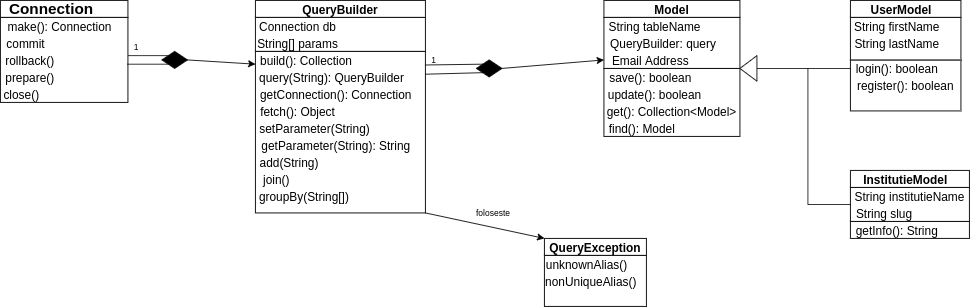

The diagram above was exported from draw.io. Its source (the exported page's mxGraphModel, read from the mxfile embedded in the PNG):
<mxGraphModel dx="1312" dy="913" grid="1" gridSize="10" guides="1" tooltips="1" connect="1" arrows="1" fold="1" page="1" pageScale="1" pageWidth="850" pageHeight="1100" math="0" shadow="0">
  <root>
    <mxCell id="0" />
    <mxCell id="1" parent="0" />
    <mxCell id="e-HX6vUZaZ9DuMzMGqeD-72" value="" style="rounded=0;whiteSpace=wrap;html=1;fillColor=#ffffff;fontSize=14;fontColor=#000000;" vertex="1" parent="1">
      <mxGeometry x="1080" y="380" width="140" height="20" as="geometry" />
    </mxCell>
    <mxCell id="e-HX6vUZaZ9DuMzMGqeD-69" value="" style="rounded=0;whiteSpace=wrap;html=1;fillColor=#ffffff;fontSize=14;fontColor=#000000;" vertex="1" parent="1">
      <mxGeometry x="1080" y="340" width="140" height="40" as="geometry" />
    </mxCell>
    <mxCell id="e-HX6vUZaZ9DuMzMGqeD-64" value="" style="rounded=0;whiteSpace=wrap;html=1;fillColor=#ffffff;fontSize=14;fontColor=#000000;" vertex="1" parent="1">
      <mxGeometry x="1080" y="190" width="130" height="60" as="geometry" />
    </mxCell>
    <mxCell id="e-HX6vUZaZ9DuMzMGqeD-37" value="" style="rounded=0;whiteSpace=wrap;html=1;fontSize=14;" vertex="1" parent="1">
      <mxGeometry x="790" y="200" width="160" height="80" as="geometry" />
    </mxCell>
    <mxCell id="e-HX6vUZaZ9DuMzMGqeD-1" value="" style="rounded=0;whiteSpace=wrap;html=1;" vertex="1" parent="1">
      <mxGeometry x="80" y="120" width="150" height="20" as="geometry" />
    </mxCell>
    <mxCell id="e-HX6vUZaZ9DuMzMGqeD-2" value="Connection" style="text;html=1;strokeColor=none;fillColor=none;align=center;verticalAlign=middle;whiteSpace=wrap;rounded=0;fontSize=18;fontStyle=1" vertex="1" parent="1">
      <mxGeometry x="120" y="120" width="40" height="20" as="geometry" />
    </mxCell>
    <mxCell id="e-HX6vUZaZ9DuMzMGqeD-3" value="" style="rounded=0;whiteSpace=wrap;html=1;fontSize=18;" vertex="1" parent="1">
      <mxGeometry x="80" y="140" width="150" height="100" as="geometry" />
    </mxCell>
    <mxCell id="e-HX6vUZaZ9DuMzMGqeD-5" value="make(): Connection" style="text;html=1;strokeColor=none;fillColor=none;align=center;verticalAlign=middle;whiteSpace=wrap;rounded=0;fontSize=14;" vertex="1" parent="1">
      <mxGeometry x="80" y="140" width="140" height="20" as="geometry" />
    </mxCell>
    <mxCell id="e-HX6vUZaZ9DuMzMGqeD-6" value="commit" style="text;html=1;strokeColor=none;fillColor=none;align=center;verticalAlign=middle;whiteSpace=wrap;rounded=0;fontSize=14;" vertex="1" parent="1">
      <mxGeometry x="90" y="160" width="40" height="20" as="geometry" />
    </mxCell>
    <mxCell id="e-HX6vUZaZ9DuMzMGqeD-7" value="rollback()" style="text;html=1;strokeColor=none;fillColor=none;align=center;verticalAlign=middle;whiteSpace=wrap;rounded=0;fontSize=14;" vertex="1" parent="1">
      <mxGeometry x="80" y="180" width="70" height="20" as="geometry" />
    </mxCell>
    <mxCell id="e-HX6vUZaZ9DuMzMGqeD-8" style="edgeStyle=orthogonalEdgeStyle;rounded=0;orthogonalLoop=1;jettySize=auto;html=1;exitX=0.5;exitY=1;exitDx=0;exitDy=0;fontSize=14;" edge="1" parent="1" source="e-HX6vUZaZ9DuMzMGqeD-7" target="e-HX6vUZaZ9DuMzMGqeD-7">
      <mxGeometry relative="1" as="geometry" />
    </mxCell>
    <mxCell id="e-HX6vUZaZ9DuMzMGqeD-9" value="prepare()" style="text;html=1;strokeColor=none;fillColor=none;align=center;verticalAlign=middle;whiteSpace=wrap;rounded=0;fontSize=14;" vertex="1" parent="1">
      <mxGeometry x="85" y="200" width="60" height="20" as="geometry" />
    </mxCell>
    <mxCell id="e-HX6vUZaZ9DuMzMGqeD-10" value="close()" style="text;html=1;strokeColor=none;fillColor=none;align=center;verticalAlign=middle;whiteSpace=wrap;rounded=0;fontSize=14;" vertex="1" parent="1">
      <mxGeometry x="80" y="220" width="50" height="20" as="geometry" />
    </mxCell>
    <mxCell id="e-HX6vUZaZ9DuMzMGqeD-11" value="" style="rounded=0;whiteSpace=wrap;html=1;fontSize=14;" vertex="1" parent="1">
      <mxGeometry x="380" y="120" width="200" height="20" as="geometry" />
    </mxCell>
    <mxCell id="e-HX6vUZaZ9DuMzMGqeD-12" value="QueryBuilder" style="text;html=1;strokeColor=none;fillColor=none;align=center;verticalAlign=middle;whiteSpace=wrap;rounded=0;fontSize=14;fontStyle=1" vertex="1" parent="1">
      <mxGeometry x="435" y="120" width="90" height="20" as="geometry" />
    </mxCell>
    <mxCell id="e-HX6vUZaZ9DuMzMGqeD-13" value="" style="rounded=0;whiteSpace=wrap;html=1;fontSize=14;" vertex="1" parent="1">
      <mxGeometry x="380" y="140" width="200" height="40" as="geometry" />
    </mxCell>
    <mxCell id="e-HX6vUZaZ9DuMzMGqeD-14" value="Connection db" style="text;html=1;strokeColor=none;fillColor=none;align=center;verticalAlign=middle;whiteSpace=wrap;rounded=0;fontSize=14;" vertex="1" parent="1">
      <mxGeometry x="375" y="140" width="110" height="20" as="geometry" />
    </mxCell>
    <mxCell id="e-HX6vUZaZ9DuMzMGqeD-15" value="String[] params" style="text;html=1;strokeColor=none;fillColor=none;align=center;verticalAlign=middle;whiteSpace=wrap;rounded=0;fontSize=14;" vertex="1" parent="1">
      <mxGeometry x="375" y="160" width="110" height="20" as="geometry" />
    </mxCell>
    <mxCell id="e-HX6vUZaZ9DuMzMGqeD-17" value="" style="rounded=0;whiteSpace=wrap;html=1;fontSize=14;" vertex="1" parent="1">
      <mxGeometry x="380" y="180" width="200" height="190" as="geometry" />
    </mxCell>
    <mxCell id="e-HX6vUZaZ9DuMzMGqeD-19" value="build(): Collection" style="text;html=1;strokeColor=none;fillColor=none;align=center;verticalAlign=middle;whiteSpace=wrap;rounded=0;fontSize=14;" vertex="1" parent="1">
      <mxGeometry x="380" y="180" width="120" height="20" as="geometry" />
    </mxCell>
    <mxCell id="e-HX6vUZaZ9DuMzMGqeD-20" value="query(String): QueryBuilder" style="text;html=1;strokeColor=none;fillColor=none;align=center;verticalAlign=middle;whiteSpace=wrap;rounded=0;fontSize=14;" vertex="1" parent="1">
      <mxGeometry x="375" y="200" width="190" height="20" as="geometry" />
    </mxCell>
    <mxCell id="e-HX6vUZaZ9DuMzMGqeD-21" value="getConnection(): Connection" style="text;html=1;strokeColor=none;fillColor=none;align=center;verticalAlign=middle;whiteSpace=wrap;rounded=0;fontSize=14;" vertex="1" parent="1">
      <mxGeometry x="375" y="220" width="200" height="20" as="geometry" />
    </mxCell>
    <mxCell id="e-HX6vUZaZ9DuMzMGqeD-23" value="fetch(): Object" style="text;html=1;strokeColor=none;fillColor=none;align=center;verticalAlign=middle;whiteSpace=wrap;rounded=0;fontSize=14;" vertex="1" parent="1">
      <mxGeometry x="380" y="240" width="100" height="20" as="geometry" />
    </mxCell>
    <mxCell id="e-HX6vUZaZ9DuMzMGqeD-24" value="setParameter(String)" style="text;html=1;strokeColor=none;fillColor=none;align=center;verticalAlign=middle;whiteSpace=wrap;rounded=0;fontSize=14;" vertex="1" parent="1">
      <mxGeometry x="380" y="260" width="140" height="20" as="geometry" />
    </mxCell>
    <mxCell id="e-HX6vUZaZ9DuMzMGqeD-25" value="getParameter(String): String" style="text;html=1;strokeColor=none;fillColor=none;align=center;verticalAlign=middle;whiteSpace=wrap;rounded=0;fontSize=14;" vertex="1" parent="1">
      <mxGeometry x="380" y="280" width="190" height="20" as="geometry" />
    </mxCell>
    <mxCell id="e-HX6vUZaZ9DuMzMGqeD-26" value="add(String)" style="text;html=1;strokeColor=none;fillColor=none;align=center;verticalAlign=middle;whiteSpace=wrap;rounded=0;fontSize=14;" vertex="1" parent="1">
      <mxGeometry x="380" y="300" width="80" height="20" as="geometry" />
    </mxCell>
    <mxCell id="e-HX6vUZaZ9DuMzMGqeD-28" value="join()" style="text;html=1;strokeColor=none;fillColor=none;align=center;verticalAlign=middle;whiteSpace=wrap;rounded=0;fontSize=14;" vertex="1" parent="1">
      <mxGeometry x="385" y="320" width="40" height="20" as="geometry" />
    </mxCell>
    <mxCell id="e-HX6vUZaZ9DuMzMGqeD-29" value="groupBy(String[])" style="text;html=1;strokeColor=none;fillColor=none;align=center;verticalAlign=middle;whiteSpace=wrap;rounded=0;fontSize=14;" vertex="1" parent="1">
      <mxGeometry x="380" y="340" width="115" height="20" as="geometry" />
    </mxCell>
    <mxCell id="e-HX6vUZaZ9DuMzMGqeD-30" value="" style="rounded=0;whiteSpace=wrap;html=1;fontSize=14;" vertex="1" parent="1">
      <mxGeometry x="790" y="120" width="160" height="20" as="geometry" />
    </mxCell>
    <mxCell id="e-HX6vUZaZ9DuMzMGqeD-31" value="Model" style="text;html=1;strokeColor=none;fillColor=none;align=center;verticalAlign=middle;whiteSpace=wrap;rounded=0;fontSize=14;fontStyle=1" vertex="1" parent="1">
      <mxGeometry x="850" y="120" width="40" height="20" as="geometry" />
    </mxCell>
    <mxCell id="e-HX6vUZaZ9DuMzMGqeD-32" value="" style="rounded=0;whiteSpace=wrap;html=1;fontSize=14;" vertex="1" parent="1">
      <mxGeometry x="790" y="140" width="160" height="60" as="geometry" />
    </mxCell>
    <mxCell id="e-HX6vUZaZ9DuMzMGqeD-33" value="String tableName" style="text;html=1;strokeColor=none;fillColor=none;align=center;verticalAlign=middle;whiteSpace=wrap;rounded=0;fontSize=14;" vertex="1" parent="1">
      <mxGeometry x="785" y="140" width="130" height="20" as="geometry" />
    </mxCell>
    <mxCell id="e-HX6vUZaZ9DuMzMGqeD-34" value="QueryBuilder: query" style="text;html=1;strokeColor=none;fillColor=none;align=center;verticalAlign=middle;whiteSpace=wrap;rounded=0;fontSize=14;" vertex="1" parent="1">
      <mxGeometry x="790" y="160" width="140" height="20" as="geometry" />
    </mxCell>
    <mxCell id="e-HX6vUZaZ9DuMzMGqeD-35" value="Email Address" style="text;html=1;strokeColor=none;fillColor=none;align=center;verticalAlign=middle;whiteSpace=wrap;rounded=0;fontSize=14;" vertex="1" parent="1">
      <mxGeometry x="790" y="180" width="110" height="20" as="geometry" />
    </mxCell>
    <mxCell id="e-HX6vUZaZ9DuMzMGqeD-36" value="save(): boolean" style="text;html=1;strokeColor=none;fillColor=none;align=center;verticalAlign=middle;whiteSpace=wrap;rounded=0;fontSize=14;" vertex="1" parent="1">
      <mxGeometry x="790" y="200" width="110" height="20" as="geometry" />
    </mxCell>
    <mxCell id="e-HX6vUZaZ9DuMzMGqeD-38" value="update(): boolean" style="text;html=1;strokeColor=none;fillColor=none;align=center;verticalAlign=middle;whiteSpace=wrap;rounded=0;fontSize=14;" vertex="1" parent="1">
      <mxGeometry x="790" y="220" width="120" height="20" as="geometry" />
    </mxCell>
    <mxCell id="e-HX6vUZaZ9DuMzMGqeD-39" value="get(): Collection&amp;lt;Model&amp;gt;" style="text;html=1;strokeColor=none;fillColor=none;align=center;verticalAlign=middle;whiteSpace=wrap;rounded=0;fontSize=14;" vertex="1" parent="1">
      <mxGeometry x="785" y="240" width="170" height="20" as="geometry" />
    </mxCell>
    <mxCell id="e-HX6vUZaZ9DuMzMGqeD-40" value="find(): Model" style="text;html=1;strokeColor=none;fillColor=none;align=center;verticalAlign=middle;whiteSpace=wrap;rounded=0;fontSize=14;" vertex="1" parent="1">
      <mxGeometry x="790" y="260" width="90" height="20" as="geometry" />
    </mxCell>
    <mxCell id="e-HX6vUZaZ9DuMzMGqeD-41" value="" style="rounded=0;whiteSpace=wrap;html=1;fontSize=14;" vertex="1" parent="1">
      <mxGeometry x="720" y="400" width="120" height="20" as="geometry" />
    </mxCell>
    <mxCell id="e-HX6vUZaZ9DuMzMGqeD-42" value="QueryException" style="text;html=1;strokeColor=none;fillColor=none;align=center;verticalAlign=middle;whiteSpace=wrap;rounded=0;fontSize=14;fontStyle=1" vertex="1" parent="1">
      <mxGeometry x="730" y="400" width="100" height="20" as="geometry" />
    </mxCell>
    <mxCell id="e-HX6vUZaZ9DuMzMGqeD-43" value="" style="rounded=0;whiteSpace=wrap;html=1;fontSize=14;" vertex="1" parent="1">
      <mxGeometry x="720" y="420" width="120" height="60" as="geometry" />
    </mxCell>
    <mxCell id="e-HX6vUZaZ9DuMzMGqeD-44" value="unknownAlias()" style="text;html=1;strokeColor=none;fillColor=none;align=center;verticalAlign=middle;whiteSpace=wrap;rounded=0;fontSize=14;" vertex="1" parent="1">
      <mxGeometry x="720" y="420" width="100" height="20" as="geometry" />
    </mxCell>
    <mxCell id="e-HX6vUZaZ9DuMzMGqeD-45" value="nonUniqueAlias()" style="text;html=1;strokeColor=none;fillColor=none;align=center;verticalAlign=middle;whiteSpace=wrap;rounded=0;fontSize=14;" vertex="1" parent="1">
      <mxGeometry x="720" y="440" width="110" height="20" as="geometry" />
    </mxCell>
    <mxCell id="e-HX6vUZaZ9DuMzMGqeD-46" value="" style="endArrow=classic;html=1;fontSize=14;entryX=0;entryY=0.75;entryDx=0;entryDy=0;" edge="1" parent="1" target="e-HX6vUZaZ9DuMzMGqeD-19">
      <mxGeometry width="50" height="50" relative="1" as="geometry">
        <mxPoint x="300" y="190" as="sourcePoint" />
        <mxPoint x="450" y="240" as="targetPoint" />
      </mxGeometry>
    </mxCell>
    <mxCell id="e-HX6vUZaZ9DuMzMGqeD-47" value="" style="rhombus;whiteSpace=wrap;html=1;fontSize=14;fillColor=#000000;" vertex="1" parent="1">
      <mxGeometry x="270" y="180" width="30" height="20" as="geometry" />
    </mxCell>
    <mxCell id="e-HX6vUZaZ9DuMzMGqeD-48" value="" style="rhombus;whiteSpace=wrap;html=1;fillColor=#000000;fontSize=14;fontColor=#000000;" vertex="1" parent="1">
      <mxGeometry x="640" y="190" width="30" height="20" as="geometry" />
    </mxCell>
    <mxCell id="e-HX6vUZaZ9DuMzMGqeD-49" value="" style="endArrow=classic;html=1;fontSize=14;fontColor=#000000;entryX=0;entryY=0.5;entryDx=0;entryDy=0;" edge="1" parent="1" target="e-HX6vUZaZ9DuMzMGqeD-35">
      <mxGeometry width="50" height="50" relative="1" as="geometry">
        <mxPoint x="670" y="200" as="sourcePoint" />
        <mxPoint x="450" y="240" as="targetPoint" />
      </mxGeometry>
    </mxCell>
    <mxCell id="e-HX6vUZaZ9DuMzMGqeD-50" value="" style="endArrow=classic;html=1;fontSize=14;fontColor=#000000;exitX=1;exitY=1;exitDx=0;exitDy=0;entryX=0;entryY=0;entryDx=0;entryDy=0;" edge="1" parent="1" source="e-HX6vUZaZ9DuMzMGqeD-17" target="e-HX6vUZaZ9DuMzMGqeD-41">
      <mxGeometry width="50" height="50" relative="1" as="geometry">
        <mxPoint x="400" y="290" as="sourcePoint" />
        <mxPoint x="450" y="240" as="targetPoint" />
      </mxGeometry>
    </mxCell>
    <mxCell id="e-HX6vUZaZ9DuMzMGqeD-51" value="foloseste" style="text;html=1;strokeColor=none;fillColor=none;align=center;verticalAlign=middle;whiteSpace=wrap;rounded=0;fontSize=10;fontColor=#000000;" vertex="1" parent="1">
      <mxGeometry x="640" y="360" width="40" height="20" as="geometry" />
    </mxCell>
    <mxCell id="e-HX6vUZaZ9DuMzMGqeD-54" value="" style="rounded=0;whiteSpace=wrap;html=1;fillColor=#FFFFFF;fontSize=10;fontColor=#FFFFFF;" vertex="1" parent="1">
      <mxGeometry x="1080" y="120" width="130" height="20" as="geometry" />
    </mxCell>
    <mxCell id="e-HX6vUZaZ9DuMzMGqeD-59" value="UserModel" style="text;html=1;strokeColor=none;fillColor=none;align=center;verticalAlign=middle;whiteSpace=wrap;rounded=0;fontSize=14;fontStyle=1" vertex="1" parent="1">
      <mxGeometry x="1105" y="120" width="70" height="20" as="geometry" />
    </mxCell>
    <mxCell id="e-HX6vUZaZ9DuMzMGqeD-60" value="" style="rounded=0;whiteSpace=wrap;html=1;fillColor=#ffffff;fontSize=14;fontColor=#000000;" vertex="1" parent="1">
      <mxGeometry x="1080" y="140" width="130" height="50" as="geometry" />
    </mxCell>
    <mxCell id="e-HX6vUZaZ9DuMzMGqeD-61" value="String firstName" style="text;html=1;strokeColor=none;fillColor=none;align=center;verticalAlign=middle;whiteSpace=wrap;rounded=0;fontSize=14;fontColor=#000000;" vertex="1" parent="1">
      <mxGeometry x="1080" y="140" width="110" height="20" as="geometry" />
    </mxCell>
    <mxCell id="e-HX6vUZaZ9DuMzMGqeD-62" value="String lastName" style="text;html=1;strokeColor=none;fillColor=none;align=center;verticalAlign=middle;whiteSpace=wrap;rounded=0;fontSize=14;fontColor=#000000;" vertex="1" parent="1">
      <mxGeometry x="1080" y="160" width="110" height="20" as="geometry" />
    </mxCell>
    <mxCell id="e-HX6vUZaZ9DuMzMGqeD-63" value="login(): boolean" style="text;html=1;strokeColor=none;fillColor=none;align=center;verticalAlign=middle;whiteSpace=wrap;rounded=0;fontSize=14;fontColor=#000000;" vertex="1" parent="1">
      <mxGeometry x="1080" y="190" width="110" height="20" as="geometry" />
    </mxCell>
    <mxCell id="e-HX6vUZaZ9DuMzMGqeD-65" value="register(): boolean" style="text;html=1;strokeColor=none;fillColor=none;align=center;verticalAlign=middle;whiteSpace=wrap;rounded=0;fontSize=14;fontColor=#000000;" vertex="1" parent="1">
      <mxGeometry x="1080" y="210" width="130" height="20" as="geometry" />
    </mxCell>
    <mxCell id="e-HX6vUZaZ9DuMzMGqeD-66" value="" style="rounded=0;whiteSpace=wrap;html=1;fillColor=#ffffff;fontSize=14;fontColor=#000000;" vertex="1" parent="1">
      <mxGeometry x="1080" y="320" width="140" height="20" as="geometry" />
    </mxCell>
    <mxCell id="e-HX6vUZaZ9DuMzMGqeD-67" value="InstitutieModel" style="text;html=1;strokeColor=none;fillColor=none;align=center;verticalAlign=middle;whiteSpace=wrap;rounded=0;fontSize=14;fontColor=#000000;fontStyle=1" vertex="1" parent="1">
      <mxGeometry x="1095" y="320" width="100" height="20" as="geometry" />
    </mxCell>
    <mxCell id="e-HX6vUZaZ9DuMzMGqeD-68" value="String institutieName" style="text;html=1;strokeColor=none;fillColor=none;align=center;verticalAlign=middle;whiteSpace=wrap;rounded=0;fontSize=14;fontColor=#000000;" vertex="1" parent="1">
      <mxGeometry x="1080" y="340" width="140" height="20" as="geometry" />
    </mxCell>
    <mxCell id="e-HX6vUZaZ9DuMzMGqeD-70" value="String slug" style="text;html=1;strokeColor=none;fillColor=none;align=center;verticalAlign=middle;whiteSpace=wrap;rounded=0;fontSize=14;fontColor=#000000;" vertex="1" parent="1">
      <mxGeometry x="1080" y="360" width="80" height="20" as="geometry" />
    </mxCell>
    <mxCell id="e-HX6vUZaZ9DuMzMGqeD-71" value="getInfo(): String" style="text;html=1;strokeColor=none;fillColor=none;align=center;verticalAlign=middle;whiteSpace=wrap;rounded=0;fontSize=14;fontColor=#000000;" vertex="1" parent="1">
      <mxGeometry x="1085" y="380" width="100" height="20" as="geometry" />
    </mxCell>
    <mxCell id="e-HX6vUZaZ9DuMzMGqeD-73" value="" style="triangle;whiteSpace=wrap;html=1;fillColor=#ffffff;fontSize=14;fontColor=#000000;direction=west;" vertex="1" parent="1">
      <mxGeometry x="950" y="185" width="20" height="30" as="geometry" />
    </mxCell>
    <mxCell id="e-HX6vUZaZ9DuMzMGqeD-74" value="" style="endArrow=none;html=1;fontSize=14;fontColor=#000000;entryX=0;entryY=0.5;entryDx=0;entryDy=0;exitX=0;exitY=0.5;exitDx=0;exitDy=0;" edge="1" parent="1" source="e-HX6vUZaZ9DuMzMGqeD-63" target="e-HX6vUZaZ9DuMzMGqeD-73">
      <mxGeometry width="50" height="50" relative="1" as="geometry">
        <mxPoint x="670" y="220" as="sourcePoint" />
        <mxPoint x="720" y="170" as="targetPoint" />
      </mxGeometry>
    </mxCell>
    <mxCell id="e-HX6vUZaZ9DuMzMGqeD-75" value="" style="endArrow=none;html=1;fontSize=14;fontColor=#000000;" edge="1" parent="1">
      <mxGeometry width="50" height="50" relative="1" as="geometry">
        <mxPoint x="1030" y="360" as="sourcePoint" />
        <mxPoint x="1030" y="200" as="targetPoint" />
      </mxGeometry>
    </mxCell>
    <mxCell id="e-HX6vUZaZ9DuMzMGqeD-76" value="" style="endArrow=none;html=1;fontSize=14;fontColor=#000000;entryX=0;entryY=0;entryDx=0;entryDy=0;" edge="1" parent="1" target="e-HX6vUZaZ9DuMzMGqeD-70">
      <mxGeometry width="50" height="50" relative="1" as="geometry">
        <mxPoint x="1030" y="360" as="sourcePoint" />
        <mxPoint x="720" y="170" as="targetPoint" />
      </mxGeometry>
    </mxCell>
    <mxCell id="e-HX6vUZaZ9DuMzMGqeD-77" value="1" style="text;html=1;strokeColor=none;fillColor=none;align=center;verticalAlign=middle;whiteSpace=wrap;rounded=0;fontSize=10;fontColor=#000000;" vertex="1" parent="1">
      <mxGeometry x="220" y="165" width="40" height="20" as="geometry" />
    </mxCell>
    <mxCell id="e-HX6vUZaZ9DuMzMGqeD-78" value="" style="endArrow=none;html=1;fontSize=10;fontColor=#000000;entryX=0;entryY=0;entryDx=0;entryDy=0;exitX=1;exitY=0.084;exitDx=0;exitDy=0;exitPerimeter=0;" edge="1" parent="1" source="e-HX6vUZaZ9DuMzMGqeD-17" target="e-HX6vUZaZ9DuMzMGqeD-48">
      <mxGeometry width="50" height="50" relative="1" as="geometry">
        <mxPoint x="620" y="380" as="sourcePoint" />
        <mxPoint x="670" y="330" as="targetPoint" />
      </mxGeometry>
    </mxCell>
    <mxCell id="e-HX6vUZaZ9DuMzMGqeD-79" value="" style="endArrow=none;html=1;fontSize=10;fontColor=#000000;entryX=0;entryY=1;entryDx=0;entryDy=0;exitX=1.001;exitY=0.141;exitDx=0;exitDy=0;exitPerimeter=0;" edge="1" parent="1" source="e-HX6vUZaZ9DuMzMGqeD-17" target="e-HX6vUZaZ9DuMzMGqeD-48">
      <mxGeometry width="50" height="50" relative="1" as="geometry">
        <mxPoint x="584" y="210" as="sourcePoint" />
        <mxPoint x="670" y="330" as="targetPoint" />
      </mxGeometry>
    </mxCell>
    <mxCell id="e-HX6vUZaZ9DuMzMGqeD-80" value="" style="endArrow=none;html=1;fontSize=10;fontColor=#000000;entryX=0.25;entryY=1;entryDx=0;entryDy=0;exitX=0;exitY=0;exitDx=0;exitDy=0;" edge="1" parent="1" source="e-HX6vUZaZ9DuMzMGqeD-47" target="e-HX6vUZaZ9DuMzMGqeD-77">
      <mxGeometry width="50" height="50" relative="1" as="geometry">
        <mxPoint x="620" y="380" as="sourcePoint" />
        <mxPoint x="670" y="330" as="targetPoint" />
      </mxGeometry>
    </mxCell>
    <mxCell id="e-HX6vUZaZ9DuMzMGqeD-82" value="1" style="text;html=1;strokeColor=none;fillColor=none;align=center;verticalAlign=middle;whiteSpace=wrap;rounded=0;fontSize=10;fontColor=#000000;" vertex="1" parent="1">
      <mxGeometry x="570" y="180" width="40" height="20" as="geometry" />
    </mxCell>
    <mxCell id="e-HX6vUZaZ9DuMzMGqeD-83" value="" style="endArrow=none;html=1;fontSize=10;fontColor=#000000;exitX=0;exitY=1;exitDx=0;exitDy=0;entryX=0.996;entryY=0.55;entryDx=0;entryDy=0;entryPerimeter=0;" edge="1" parent="1" source="e-HX6vUZaZ9DuMzMGqeD-47" target="e-HX6vUZaZ9DuMzMGqeD-3">
      <mxGeometry width="50" height="50" relative="1" as="geometry">
        <mxPoint x="300" y="240" as="sourcePoint" />
        <mxPoint x="350" y="190" as="targetPoint" />
      </mxGeometry>
    </mxCell>
  </root>
</mxGraphModel>